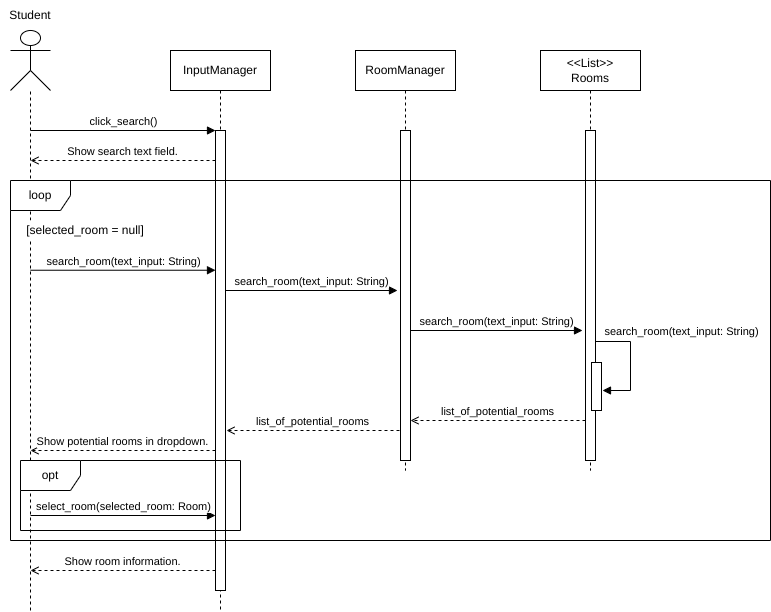

The diagram above was exported from draw.io. Its source (the exported page's mxGraphModel, read from the mxfile embedded in the PNG):
<mxGraphModel dx="792" dy="518" grid="1" gridSize="10" guides="1" tooltips="1" connect="1" arrows="1" fold="1" page="1" pageScale="1" pageWidth="850" pageHeight="1100" math="0" shadow="0">
  <root>
    <mxCell id="0" />
    <mxCell id="1" parent="0" />
    <mxCell id="aM9ryv3xv72pqoxQDRHE-5" value="InputManager" style="shape=umlLifeline;perimeter=lifelinePerimeter;whiteSpace=wrap;html=1;container=0;dropTarget=0;collapsible=0;recursiveResize=0;outlineConnect=0;portConstraint=eastwest;newEdgeStyle={&quot;edgeStyle&quot;:&quot;elbowEdgeStyle&quot;,&quot;elbow&quot;:&quot;vertical&quot;,&quot;curved&quot;:0,&quot;rounded&quot;:0};" parent="1" vertex="1">
      <mxGeometry x="240" y="80" width="100" height="560" as="geometry" />
    </mxCell>
    <mxCell id="aM9ryv3xv72pqoxQDRHE-6" value="" style="html=1;points=[];perimeter=orthogonalPerimeter;outlineConnect=0;targetShapes=umlLifeline;portConstraint=eastwest;newEdgeStyle={&quot;edgeStyle&quot;:&quot;elbowEdgeStyle&quot;,&quot;elbow&quot;:&quot;vertical&quot;,&quot;curved&quot;:0,&quot;rounded&quot;:0};" parent="aM9ryv3xv72pqoxQDRHE-5" vertex="1">
      <mxGeometry x="45" y="80" width="10" height="460" as="geometry" />
    </mxCell>
    <mxCell id="aM9ryv3xv72pqoxQDRHE-7" value="click_search()" style="html=1;verticalAlign=bottom;endArrow=block;elbow=vertical;rounded=0;" parent="1" target="aM9ryv3xv72pqoxQDRHE-6" edge="1">
      <mxGeometry relative="1" as="geometry">
        <mxPoint x="100" y="160" as="sourcePoint" />
      </mxGeometry>
    </mxCell>
    <mxCell id="aM9ryv3xv72pqoxQDRHE-9" value="Show search text field." style="html=1;verticalAlign=bottom;endArrow=open;elbow=vertical;rounded=0;dashed=1;endFill=0;" parent="1" edge="1">
      <mxGeometry relative="1" as="geometry">
        <mxPoint x="285" y="190" as="sourcePoint" />
        <mxPoint x="100" y="190" as="targetPoint" />
      </mxGeometry>
    </mxCell>
    <mxCell id="aM9ryv3xv72pqoxQDRHE-10" value="search_room(text_input: String)" style="html=1;verticalAlign=bottom;endArrow=block;endSize=6;elbow=vertical;rounded=0;endFill=1;" parent="1" edge="1">
      <mxGeometry relative="1" as="geometry">
        <mxPoint x="285" y="299.74" as="targetPoint" />
        <mxPoint x="100" y="299.74" as="sourcePoint" />
      </mxGeometry>
    </mxCell>
    <mxCell id="SFPaSA88H66n3JvD3_18-4" value="" style="shape=umlActor;verticalLabelPosition=bottom;verticalAlign=top;html=1;outlineConnect=0;align=center;" parent="1" vertex="1">
      <mxGeometry x="80" y="60" width="40" height="60" as="geometry" />
    </mxCell>
    <mxCell id="SFPaSA88H66n3JvD3_18-5" value="" style="endArrow=none;dashed=1;html=1;rounded=0;" parent="1" target="SFPaSA88H66n3JvD3_18-4" edge="1">
      <mxGeometry width="50" height="50" relative="1" as="geometry">
        <mxPoint x="100" y="640" as="sourcePoint" />
        <mxPoint x="220" y="230" as="targetPoint" />
      </mxGeometry>
    </mxCell>
    <mxCell id="SFPaSA88H66n3JvD3_18-6" value="Student" style="text;html=1;align=center;verticalAlign=middle;whiteSpace=wrap;rounded=0;" parent="1" vertex="1">
      <mxGeometry x="70" y="30" width="60" height="30" as="geometry" />
    </mxCell>
    <mxCell id="SFPaSA88H66n3JvD3_18-7" value="RoomManager" style="shape=umlLifeline;perimeter=lifelinePerimeter;whiteSpace=wrap;html=1;container=0;dropTarget=0;collapsible=0;recursiveResize=0;outlineConnect=0;portConstraint=eastwest;newEdgeStyle={&quot;edgeStyle&quot;:&quot;elbowEdgeStyle&quot;,&quot;elbow&quot;:&quot;vertical&quot;,&quot;curved&quot;:0,&quot;rounded&quot;:0};" parent="1" vertex="1">
      <mxGeometry x="425" y="80" width="100" height="420" as="geometry" />
    </mxCell>
    <mxCell id="SFPaSA88H66n3JvD3_18-8" value="" style="html=1;points=[];perimeter=orthogonalPerimeter;outlineConnect=0;targetShapes=umlLifeline;portConstraint=eastwest;newEdgeStyle={&quot;edgeStyle&quot;:&quot;elbowEdgeStyle&quot;,&quot;elbow&quot;:&quot;vertical&quot;,&quot;curved&quot;:0,&quot;rounded&quot;:0};" parent="SFPaSA88H66n3JvD3_18-7" vertex="1">
      <mxGeometry x="45" y="80" width="10" height="330" as="geometry" />
    </mxCell>
    <mxCell id="SFPaSA88H66n3JvD3_18-9" value="" style="endArrow=block;html=1;rounded=0;elbow=vertical;endFill=1;verticalAlign=middle;" parent="1" source="aM9ryv3xv72pqoxQDRHE-6" edge="1">
      <mxGeometry width="50" height="50" relative="1" as="geometry">
        <mxPoint x="350" y="340" as="sourcePoint" />
        <mxPoint x="467" y="320" as="targetPoint" />
      </mxGeometry>
    </mxCell>
    <mxCell id="SFPaSA88H66n3JvD3_18-11" value="search_room(text_input: String)" style="edgeLabel;html=1;align=center;verticalAlign=middle;resizable=0;points=[];" parent="SFPaSA88H66n3JvD3_18-9" vertex="1" connectable="0">
      <mxGeometry x="-0.0669" relative="1" as="geometry">
        <mxPoint x="5" y="-10" as="offset" />
      </mxGeometry>
    </mxCell>
    <mxCell id="SFPaSA88H66n3JvD3_18-12" value="&amp;lt;&amp;lt;List&amp;gt;&amp;gt;&lt;br&gt;Rooms" style="shape=umlLifeline;perimeter=lifelinePerimeter;whiteSpace=wrap;html=1;container=0;dropTarget=0;collapsible=0;recursiveResize=0;outlineConnect=0;portConstraint=eastwest;newEdgeStyle={&quot;edgeStyle&quot;:&quot;elbowEdgeStyle&quot;,&quot;elbow&quot;:&quot;vertical&quot;,&quot;curved&quot;:0,&quot;rounded&quot;:0};" parent="1" vertex="1">
      <mxGeometry x="610" y="80" width="100" height="420" as="geometry" />
    </mxCell>
    <mxCell id="SFPaSA88H66n3JvD3_18-13" value="" style="html=1;points=[];perimeter=orthogonalPerimeter;outlineConnect=0;targetShapes=umlLifeline;portConstraint=eastwest;newEdgeStyle={&quot;edgeStyle&quot;:&quot;elbowEdgeStyle&quot;,&quot;elbow&quot;:&quot;vertical&quot;,&quot;curved&quot;:0,&quot;rounded&quot;:0};" parent="SFPaSA88H66n3JvD3_18-12" vertex="1">
      <mxGeometry x="45" y="80" width="10" height="330" as="geometry" />
    </mxCell>
    <mxCell id="SFPaSA88H66n3JvD3_18-18" value="" style="html=1;points=[];perimeter=orthogonalPerimeter;outlineConnect=0;targetShapes=umlLifeline;portConstraint=eastwest;newEdgeStyle={&quot;edgeStyle&quot;:&quot;elbowEdgeStyle&quot;,&quot;elbow&quot;:&quot;vertical&quot;,&quot;curved&quot;:0,&quot;rounded&quot;:0};" parent="SFPaSA88H66n3JvD3_18-12" vertex="1">
      <mxGeometry x="51" y="312" width="10" height="48" as="geometry" />
    </mxCell>
    <mxCell id="SFPaSA88H66n3JvD3_18-14" value="" style="endArrow=block;html=1;rounded=0;elbow=vertical;endFill=1;verticalAlign=middle;" parent="1" edge="1">
      <mxGeometry width="50" height="50" relative="1" as="geometry">
        <mxPoint x="480" y="360" as="sourcePoint" />
        <mxPoint x="652" y="360" as="targetPoint" />
      </mxGeometry>
    </mxCell>
    <mxCell id="SFPaSA88H66n3JvD3_18-15" value="search_room(text_input: String)" style="edgeLabel;html=1;align=center;verticalAlign=middle;resizable=0;points=[];" parent="SFPaSA88H66n3JvD3_18-14" vertex="1" connectable="0">
      <mxGeometry x="-0.0669" relative="1" as="geometry">
        <mxPoint x="5" y="-10" as="offset" />
      </mxGeometry>
    </mxCell>
    <mxCell id="SFPaSA88H66n3JvD3_18-16" value="" style="endArrow=block;html=1;rounded=0;elbow=vertical;endFill=1;verticalAlign=middle;edgeStyle=orthogonalEdgeStyle;" parent="1" edge="1">
      <mxGeometry width="50" height="50" relative="1" as="geometry">
        <mxPoint x="665" y="373" as="sourcePoint" />
        <mxPoint x="672" y="420" as="targetPoint" />
        <Array as="points">
          <mxPoint x="665" y="371" />
          <mxPoint x="700" y="371" />
          <mxPoint x="700" y="420" />
        </Array>
      </mxGeometry>
    </mxCell>
    <mxCell id="SFPaSA88H66n3JvD3_18-17" value="search_room(text_input: String)" style="edgeLabel;html=1;align=center;verticalAlign=middle;resizable=0;points=[];" parent="SFPaSA88H66n3JvD3_18-16" vertex="1" connectable="0">
      <mxGeometry x="-0.0669" relative="1" as="geometry">
        <mxPoint x="50" y="-27" as="offset" />
      </mxGeometry>
    </mxCell>
    <mxCell id="SFPaSA88H66n3JvD3_18-19" value="list_of_potential_rooms" style="html=1;verticalAlign=bottom;endArrow=open;elbow=vertical;rounded=0;dashed=1;endFill=0;" parent="1" edge="1">
      <mxGeometry relative="1" as="geometry">
        <mxPoint x="655" y="450" as="sourcePoint" />
        <mxPoint x="480" y="450" as="targetPoint" />
      </mxGeometry>
    </mxCell>
    <mxCell id="SFPaSA88H66n3JvD3_18-20" value="list_of_potential_rooms" style="html=1;verticalAlign=bottom;endArrow=open;elbow=vertical;rounded=0;dashed=1;endFill=0;" parent="1" edge="1">
      <mxGeometry relative="1" as="geometry">
        <mxPoint x="469" y="460" as="sourcePoint" />
        <mxPoint x="296" y="460" as="targetPoint" />
      </mxGeometry>
    </mxCell>
    <mxCell id="SFPaSA88H66n3JvD3_18-21" value="Show potential rooms in dropdown." style="html=1;verticalAlign=bottom;endArrow=open;elbow=vertical;rounded=0;dashed=1;endFill=0;" parent="1" edge="1">
      <mxGeometry relative="1" as="geometry">
        <mxPoint x="285" y="480" as="sourcePoint" />
        <mxPoint x="100" y="480" as="targetPoint" />
      </mxGeometry>
    </mxCell>
    <mxCell id="SFPaSA88H66n3JvD3_18-22" value="loop" style="shape=umlFrame;whiteSpace=wrap;html=1;pointerEvents=0;" parent="1" vertex="1">
      <mxGeometry x="80" y="210" width="760" height="360" as="geometry" />
    </mxCell>
    <mxCell id="SFPaSA88H66n3JvD3_18-24" value="[selected_room = null]" style="text;html=1;align=center;verticalAlign=middle;whiteSpace=wrap;rounded=0;fillColor=default;" parent="1" vertex="1">
      <mxGeometry x="90" y="250" width="130" height="20" as="geometry" />
    </mxCell>
    <mxCell id="SFPaSA88H66n3JvD3_18-25" value="select_room(selected_room: Room)" style="html=1;verticalAlign=bottom;endArrow=block;endSize=6;elbow=vertical;rounded=0;endFill=1;" parent="1" edge="1">
      <mxGeometry relative="1" as="geometry">
        <mxPoint x="285" y="545" as="targetPoint" />
        <mxPoint x="100" y="545" as="sourcePoint" />
      </mxGeometry>
    </mxCell>
    <mxCell id="SFPaSA88H66n3JvD3_18-26" value="Show room information." style="html=1;verticalAlign=bottom;endArrow=open;elbow=vertical;rounded=0;dashed=1;endFill=0;" parent="1" edge="1">
      <mxGeometry relative="1" as="geometry">
        <mxPoint x="285" y="600" as="sourcePoint" />
        <mxPoint x="100" y="600" as="targetPoint" />
      </mxGeometry>
    </mxCell>
    <mxCell id="SFPaSA88H66n3JvD3_18-27" value="opt" style="shape=umlFrame;whiteSpace=wrap;html=1;pointerEvents=0;" parent="1" vertex="1">
      <mxGeometry x="90" y="490" width="220" height="70" as="geometry" />
    </mxCell>
  </root>
</mxGraphModel>